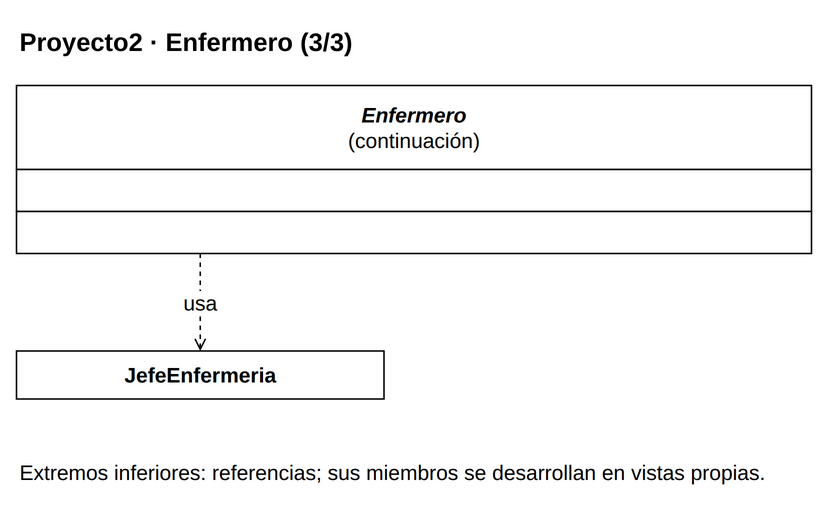

The diagram above was exported from draw.io. Its source (the exported page's mxGraphModel, read from the mxfile embedded in the PNG):
<mxGraphModel dx="1000" dy="1000" grid="1" gridSize="10" page="0" pageScale="1" pageWidth="816" pageHeight="1056" background="#FFFFFF" adaptiveColors="auto">
  <root>
    <mxCell id="0" />
    <mxCell id="1" parent="0" />
    <mxCell id="v1" value="&lt;b&gt;Proyecto2 · Enfermero (3/3)&lt;/b&gt;" style="text;html=1;whiteSpace=wrap;align=left;verticalAlign=middle;fontFamily=Liberation Sans;fontSize=17;fontColor=#000000;" vertex="1" parent="1">
      <mxGeometry x="20" y="8" width="530" height="35" as="geometry" />
    </mxCell>
    <mxCell id="c55" value="" style="group;" vertex="1" parent="1">
      <mxGeometry x="20" y="55" width="530" height="112" as="geometry" />
    </mxCell>
    <mxCell id="v2" value="" style="rounded=0;whiteSpace=wrap;html=1;fillColor=#FFFFFF;strokeColor=#000000;strokeWidth=1;" vertex="1" parent="c55">
      <mxGeometry x="0" y="0" width="530" height="56" as="geometry" />
    </mxCell>
    <mxCell id="v3" value="&lt;i&gt;&lt;b&gt;Enfermero&lt;/b&gt;&lt;/i&gt;&lt;br&gt;(continuación)" style="text;html=1;whiteSpace=wrap;align=center;verticalAlign=middle;fontFamily=Liberation Sans;fontSize=14;fontColor=#000000;spacing=0;" vertex="1" parent="c55">
      <mxGeometry x="6" y="4" width="518" height="48" as="geometry" />
    </mxCell>
    <mxCell id="v4" value="" style="rounded=0;whiteSpace=wrap;html=1;fillColor=#FFFFFF;strokeColor=#000000;strokeWidth=1;" vertex="1" parent="c55">
      <mxGeometry x="0" y="56" width="530" height="28" as="geometry" />
    </mxCell>
    <mxCell id="v5" value="" style="text;html=1;whiteSpace=wrap;align=left;verticalAlign=middle;fontFamily=Liberation Sans;fontSize=14;fontColor=#000000;spacing=0;" vertex="1" parent="c55">
      <mxGeometry x="6" y="60" width="518" height="20" as="geometry" />
    </mxCell>
    <mxCell id="v6" value="" style="rounded=0;whiteSpace=wrap;html=1;fillColor=#FFFFFF;strokeColor=#000000;strokeWidth=1;" vertex="1" parent="c55">
      <mxGeometry x="0" y="84" width="530" height="28" as="geometry" />
    </mxCell>
    <mxCell id="v7" value="" style="text;html=1;whiteSpace=wrap;align=left;verticalAlign=middle;fontFamily=Liberation Sans;fontSize=14;fontColor=#000000;spacing=0;" vertex="1" parent="c55">
      <mxGeometry x="6" y="88" width="518" height="20" as="geometry" />
    </mxCell>
    <mxCell id="c54" value="" style="group;" vertex="1" parent="1">
      <mxGeometry x="20" y="232" width="245" height="32" as="geometry" />
    </mxCell>
    <mxCell id="v8" value="" style="rounded=0;whiteSpace=wrap;html=1;fillColor=#FFFFFF;strokeColor=#000000;strokeWidth=1;" vertex="1" parent="c54">
      <mxGeometry x="0" y="0" width="245" height="32" as="geometry" />
    </mxCell>
    <mxCell id="v9" value="&lt;b&gt;JefeEnfermeria&lt;/b&gt;" style="text;html=1;whiteSpace=wrap;align=center;verticalAlign=middle;fontFamily=Liberation Sans;fontSize=14;fontColor=#000000;spacing=0;" vertex="1" parent="c54">
      <mxGeometry x="6" y="4" width="233" height="24" as="geometry" />
    </mxCell>
    <mxCell id="e10" value="usa" style="edgeStyle=orthogonalEdgeStyle;rounded=0;html=1;strokeColor=#000000;strokeWidth=1;fontFamily=Liberation Sans;fontSize=14;labelBackgroundColor=#FFFFFF;labelWidth=245;whiteSpace=wrap;endArrow=open;endFill=0;dashed=1;exitX=0.23113207547169812;exitY=1;exitPerimeter=0;entryX=0.5;entryY=0;entryPerimeter=0;" edge="1" source="c55" target="c54" parent="1">
      <mxGeometry relative="1" as="geometry" />
    </mxCell>
    <mxCell id="v11" value="Extremos inferiores: referencias; sus miembros se desarrollan en vistas propias." style="text;html=1;whiteSpace=wrap;align=left;verticalAlign=middle;fontFamily=Liberation Sans;fontSize=14;fontColor=#000000;" vertex="1" parent="1">
      <mxGeometry x="20" y="294" width="530" height="38" as="geometry" />
    </mxCell>
  </root>
</mxGraphModel>